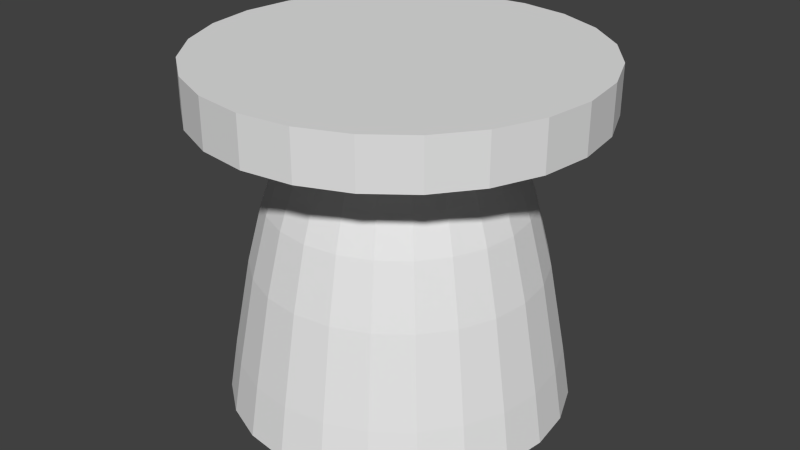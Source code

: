 # Source: satbusenginetwo.blend  (saved by Blender 2.74.0; exported with 4.5.12 LTS)
import bpy
from mathutils import Matrix  # noqa: F401  (used for matrix-valued properties, if any)

bpy.ops.wm.read_factory_settings(use_empty=True)
scene = bpy.context.scene
scene.name = 'Scene'

# ---- collections
col_collection_1 = bpy.data.collections.new('Collection 1'); scene.collection.children.link(col_collection_1)

# ---- world
world_world = bpy.data.worlds.new('World'); scene.world = world_world
world_world.color = (0.05088, 0.05088, 0.05088)
world_world.use_sun_shadow = False
world_world.sun_shadow_jitter_overblur = 0.0
world_world.cycles.sampling_method = 'MANUAL'
world_world.cycles.sample_map_resolution = 256

# ---- meshes
me_cylinder = bpy.data.meshes.new('Cylinder')
me_cylinder.from_pydata([(-2.046e-09, 0.1, 0.007671), (-2.046e-09, 0.1, 0.01227), (0.02588, 0.09659, 0.007671), (0.02588, 0.09659, 0.01227), (0.05, 0.0866, 0.007671), (0.05, 0.0866, 0.01227), (0.07071, 0.07071, 0.007671), (0.07071, 0.07071, 0.01227), (0.0866, 0.05, 0.007671), (0.0866, 0.05, 0.01227), (0.09659, 0.02588, 0.007671), (0.09659, 0.02588, 0.01227), (0.1, 2.237e-08, 0.007671), (0.1, 2.237e-08, 0.01227), (0.09659, -0.02588, 0.007671), (0.09659, -0.02588, 0.01227), (0.0866, -0.05, 0.007671), (0.0866, -0.05, 0.01227), (0.07071, -0.07071, 0.007671), (0.07071, -0.07071, 0.01227), (0.05, -0.0866, 0.007671), (0.05, -0.0866, 0.01227), (0.02588, -0.09659, 0.007671), (0.02588, -0.09659, 0.01227), (3.707e-08, -0.1, 0.007671), (3.707e-08, -0.1, 0.01227), (-0.02588, -0.09659, 0.007671), (-0.02588, -0.09659, 0.01227), (-0.05, -0.0866, 0.007671), (-0.05, -0.0866, 0.01227), (-0.07071, -0.07071, 0.007671), (-0.07071, -0.07071, 0.01227), (-0.0866, -0.05, 0.007671), (-0.0866, -0.05, 0.01227), (-0.09659, -0.02588, 0.007671), (-0.09659, -0.02588, 0.01227), (-0.1, -3.164e-08, 0.007671), (-0.1, -3.164e-08, 0.01227), (-0.09659, 0.02588, 0.007671), (-0.09659, 0.02588, 0.01227), (-0.0866, 0.05, 0.007671), (-0.0866, 0.05, 0.01227), (-0.07071, 0.07071, 0.007671), (-0.07071, 0.07071, 0.01227), (-0.05, 0.0866, 0.007671), (-0.05, 0.0866, 0.01227), (-0.02588, 0.09659, 0.007671), (-0.02588, 0.09659, 0.01227), (-1.829e-10, 0.05, -0.002726), (0.01294, 0.0483, -0.002726), (0.025, 0.0433, -0.002726), (0.03536, 0.03536, -0.002726), (0.0433, 0.025, -0.002726), (0.0483, 0.01294, -0.002726), (0.05, 1.213e-08, -0.002726), (0.0483, -0.01294, -0.002726), (0.0433, -0.025, -0.002726), (0.03536, -0.03536, -0.002726), (0.025, -0.0433, -0.002726), (0.01294, -0.0483, -0.002726), (1.844e-08, -0.05, -0.002726), (-0.01294, -0.0483, -0.002726), (-0.025, -0.0433, -0.002726), (-0.03536, -0.03536, -0.002726), (-0.0433, -0.025, -0.002726), (-0.0483, -0.01294, -0.002726), (-0.05, -1.488e-08, -0.002726), (-0.0483, 0.01294, -0.002726), (-0.0433, 0.025, -0.002726), (-0.03536, 0.03536, -0.002726), (-0.025, 0.0433, -0.002726), (-0.01294, 0.0483, -0.002726), (-1.829e-10, 0.055, -0.01079), (0.01424, 0.05313, -0.01079), (0.0275, 0.04763, -0.01079), (0.03889, 0.03889, -0.01079), (0.04763, 0.0275, -0.01079), (0.05313, 0.01424, -0.01079), (0.055, 1.306e-08, -0.01079), (0.05313, -0.01424, -0.01079), (0.04763, -0.0275, -0.01079), (0.03889, -0.03889, -0.01079), (0.0275, -0.04763, -0.01079), (0.01424, -0.05313, -0.01079), (2.217e-08, -0.055, -0.01079), (-0.01424, -0.05313, -0.01079), (-0.0275, -0.04763, -0.01079), (-0.03889, -0.03889, -0.01079), (-0.04763, -0.0275, -0.01079), (-0.05313, -0.01424, -0.01079), (-0.055, -1.674e-08, -0.01079), (-0.05313, 0.01424, -0.01079), (-0.04763, 0.0275, -0.01079), (-0.03889, 0.03889, -0.01079), (-0.0275, 0.04763, -0.01079), (-0.01424, 0.05313, -0.01079), (-1.829e-10, 0.05225, -0.01079), (0.01352, 0.05047, -0.01079), (0.02613, 0.04525, -0.01079), (0.03695, 0.03695, -0.01079), (0.04525, 0.02613, -0.01079), (0.05047, 0.01352, -0.01079), (0.05225, 1.213e-08, -0.01079), (0.05047, -0.01352, -0.01079), (0.04525, -0.02612, -0.01079), (0.03695, -0.03695, -0.01079), (0.02613, -0.04525, -0.01079), (0.01352, -0.05047, -0.01079), (2.031e-08, -0.05225, -0.01079), (-0.01352, -0.05047, -0.01079), (-0.02612, -0.04525, -0.01079), (-0.03695, -0.03695, -0.01079), (-0.04525, -0.02613, -0.01079), (-0.05047, -0.01352, -0.01079), (-0.05225, -1.581e-08, -0.01079), (-0.05047, 0.01352, -0.01079), (-0.04525, 0.02612, -0.01079), (-0.03695, 0.03695, -0.01079), (-0.02613, 0.04525, -0.01079), (-0.01352, 0.05047, -0.01079), (-1.829e-10, 0.04703, -0.0007876), (0.01217, 0.04542, -0.0007876), (0.02351, 0.04072, -0.0007876), (0.03325, 0.03325, -0.0007876), (0.04072, 0.02351, -0.0007876), (0.04542, 0.01217, -0.0007876), (0.04702, 1.12e-08, -0.0007876), (0.04542, -0.01217, -0.0007876), (0.04072, -0.02351, -0.0007876), (0.03325, -0.03325, -0.0007876), (0.02351, -0.04072, -0.0007876), (0.01217, -0.04542, -0.0007876), (1.844e-08, -0.04702, -0.0007876), (-0.01217, -0.04542, -0.0007876), (-0.02351, -0.04072, -0.0007876), (-0.03325, -0.03325, -0.0007876), (-0.04072, -0.02351, -0.0007876), (-0.04542, -0.01217, -0.0007876), (-0.04702, -1.395e-08, -0.0007876), (-0.04542, 0.01217, -0.0007876), (-0.04072, 0.02351, -0.0007876), (-0.03325, 0.03325, -0.0007876), (-0.02351, 0.04072, -0.0007876), (-0.01217, 0.04542, -0.0007876), (-1.829e-10, 0.04703, 0.01054), (0.01217, 0.04542, 0.01054), (0.02351, 0.04072, 0.01054), (0.03325, 0.03325, 0.01054), (0.04072, 0.02351, 0.01054), (0.04542, 0.01217, 0.01054), (0.04702, 1.12e-08, 0.01054), (0.04542, -0.01217, 0.01054), (0.04072, -0.02351, 0.01054), (0.03325, -0.03325, 0.01054), (0.02351, -0.04072, 0.01054), (0.01217, -0.04542, 0.01054), (1.844e-08, -0.04702, 0.01054), (-0.01217, -0.04542, 0.01054), (-0.02351, -0.04072, 0.01054), (-0.03325, -0.03325, 0.01054), (-0.04072, -0.02351, 0.01054), (-0.04542, -0.01217, 0.01054), (-0.04702, -1.395e-08, 0.01054), (-0.04542, 0.01217, 0.01054), (-0.04072, 0.02351, 0.01054), (-0.03325, 0.03325, 0.01054), (-0.02351, 0.04072, 0.01054), (-0.01217, 0.04542, 0.01054), (-2.547e-10, 0.05904, -0.02022), (0.01528, 0.05702, -0.02022), (0.02952, 0.05113, -0.02022), (0.04174, 0.04174, -0.02022), (0.05113, 0.02952, -0.02022), (0.05702, 0.01528, -0.02022), (0.05904, 1.391e-08, -0.02022), (0.05702, -0.01528, -0.02022), (0.05113, -0.02952, -0.02022), (0.04174, -0.04174, -0.02022), (0.02952, -0.05113, -0.02022), (0.01528, -0.05702, -0.02022), (2.374e-08, -0.05904, -0.02022), (-0.01528, -0.05702, -0.02022), (-0.02952, -0.05113, -0.02022), (-0.04174, -0.04174, -0.02022), (-0.05113, -0.02952, -0.02022), (-0.05702, -0.01528, -0.02022), (-0.05904, -1.808e-08, -0.02022), (-0.05702, 0.01528, -0.02022), (-0.05113, 0.02952, -0.02022), (-0.04174, 0.04174, -0.02022), (-0.02952, 0.05113, -0.02022), (-0.01528, 0.05702, -0.02022), (-2.547e-10, 0.05608, -0.02022), (0.01452, 0.05417, -0.02022), (0.02804, 0.04857, -0.02022), (0.03966, 0.03966, -0.02022), (0.04857, 0.02804, -0.02022), (0.05417, 0.01452, -0.02022), (0.05608, 1.291e-08, -0.02022), (0.05417, -0.01452, -0.02022), (0.04857, -0.02804, -0.02022), (0.03966, -0.03966, -0.02022), (0.02804, -0.04857, -0.02022), (0.01452, -0.05417, -0.02022), (2.174e-08, -0.05608, -0.02022), (-0.01452, -0.05417, -0.02022), (-0.02804, -0.04857, -0.02022), (-0.03966, -0.03966, -0.02022), (-0.04857, -0.02804, -0.02022), (-0.05417, -0.01452, -0.02022), (-0.05608, -1.708e-08, -0.02022), (-0.05417, 0.01452, -0.02022), (-0.04857, 0.02804, -0.02022), (-0.03966, 0.03966, -0.02022), (-0.02804, 0.04857, -0.02022), (-0.01452, 0.05417, -0.02022), (-3.983e-10, 0.06618, -0.04001), (0.01713, 0.06393, -0.04001), (0.03309, 0.05731, -0.04001), (0.0468, 0.0468, -0.04001), (0.05731, 0.03309, -0.04001), (0.06393, 0.01713, -0.04001), (0.06618, 1.543e-08, -0.04001), (0.06393, -0.01713, -0.04001), (0.05731, -0.03309, -0.04001), (0.0468, -0.0468, -0.04001), (0.03309, -0.05731, -0.04001), (0.01713, -0.06393, -0.04001), (2.65e-08, -0.06618, -0.04001), (-0.01713, -0.06393, -0.04001), (-0.03309, -0.05731, -0.04001), (-0.0468, -0.0468, -0.04001), (-0.05731, -0.03309, -0.04001), (-0.06393, -0.01713, -0.04001), (-0.06618, -2.043e-08, -0.04001), (-0.06393, 0.01713, -0.04001), (-0.05731, 0.03309, -0.04001), (-0.0468, 0.0468, -0.04001), (-0.03309, 0.05731, -0.04001), (-0.01713, 0.06393, -0.04001), (-3.983e-10, 0.06287, -0.04001), (0.01627, 0.06073, -0.04001), (0.03144, 0.05445, -0.04001), (0.04446, 0.04446, -0.04001), (0.05445, 0.03144, -0.04001), (0.06073, 0.01627, -0.04001), (0.06287, 1.431e-08, -0.04001), (0.06073, -0.01627, -0.04001), (0.05445, -0.03144, -0.04001), (0.04446, -0.04446, -0.04001), (0.03144, -0.05445, -0.04001), (0.01627, -0.06073, -0.04001), (2.426e-08, -0.06287, -0.04001), (-0.01627, -0.06073, -0.04001), (-0.03144, -0.05445, -0.04001), (-0.04446, -0.04446, -0.04001), (-0.05445, -0.03144, -0.04001), (-0.06073, -0.01627, -0.04001), (-0.06287, -1.931e-08, -0.04001), (-0.06073, 0.01627, -0.04001), (-0.05445, 0.03144, -0.04001), (-0.04446, 0.04446, -0.04001), (-0.03144, 0.05445, -0.04001), (-0.01627, 0.06073, -0.04001), (-4.953e-10, 0.07434, -0.07198), (0.01924, 0.07181, -0.07198), (0.03717, 0.06438, -0.07198), (0.05257, 0.05257, -0.07198), (0.06438, 0.03717, -0.07198), (0.07181, 0.01924, -0.07198), (0.07434, 1.707e-08, -0.07198), (0.07181, -0.01924, -0.07198), (0.06438, -0.03717, -0.07198), (0.05257, -0.05257, -0.07198), (0.03717, -0.06438, -0.07198), (0.01924, -0.07181, -0.07198), (2.972e-08, -0.07434, -0.07198), (-0.01924, -0.07181, -0.07198), (-0.03717, -0.06438, -0.07198), (-0.05257, -0.05257, -0.07198), (-0.06438, -0.03717, -0.07198), (-0.07181, -0.01924, -0.07198), (-0.07434, -2.321e-08, -0.07198), (-0.07181, 0.01924, -0.07198), (-0.06438, 0.03717, -0.07198), (-0.05257, 0.05257, -0.07198), (-0.03717, 0.06438, -0.07198), (-0.01924, 0.07181, -0.07198), (-4.953e-10, 0.07063, -0.07198), (0.01828, 0.06822, -0.07198), (0.03531, 0.06116, -0.07198), (0.04994, 0.04994, -0.07198), (0.06116, 0.03531, -0.07198), (0.06822, 0.01828, -0.07198), (0.07063, 1.581e-08, -0.07198), (0.06822, -0.01828, -0.07198), (0.06116, -0.03531, -0.07198), (0.04994, -0.04994, -0.07198), (0.03531, -0.06116, -0.07198), (0.01828, -0.06822, -0.07198), (2.72e-08, -0.07063, -0.07198), (-0.01828, -0.06822, -0.07198), (-0.03531, -0.06116, -0.07198), (-0.04994, -0.04994, -0.07198), (-0.06116, -0.03531, -0.07198), (-0.06822, -0.01828, -0.07198), (-0.07063, -2.195e-08, -0.07198), (-0.06822, 0.01828, -0.07198), (-0.06116, 0.03531, -0.07198), (-0.04994, 0.04994, -0.07198), (-0.03531, 0.06116, -0.07198), (-0.01828, 0.06822, -0.07198), (-6.238e-10, 0.08303, -0.1183), (0.02149, 0.0802, -0.1183), (0.04151, 0.0719, -0.1183), (0.05871, 0.05871, -0.1183), (0.0719, 0.04151, -0.1183), (0.0802, 0.02149, -0.1183), (0.08303, 1.887e-08, -0.1183), (0.0802, -0.02149, -0.1183), (0.0719, -0.04151, -0.1183), (0.05871, -0.05871, -0.1183), (0.04151, -0.0719, -0.1183), (0.02149, -0.0802, -0.1183), (3.312e-08, -0.08303, -0.1183), (-0.02149, -0.0802, -0.1183), (-0.04151, -0.0719, -0.1183), (-0.05871, -0.05871, -0.1183), (-0.0719, -0.04151, -0.1183), (-0.0802, -0.02149, -0.1183), (-0.08303, -2.612e-08, -0.1183), (-0.0802, 0.02149, -0.1183), (-0.0719, 0.04151, -0.1183), (-0.05871, 0.05871, -0.1183), (-0.04151, 0.0719, -0.1183), (-0.02149, 0.0802, -0.1183), (-6.238e-10, 0.07887, -0.1183), (0.02041, 0.07619, -0.1183), (0.03944, 0.06831, -0.1183), (0.05577, 0.05577, -0.1183), (0.06831, 0.03944, -0.1183), (0.07619, 0.02041, -0.1183), (0.07887, 1.746e-08, -0.1183), (0.07619, -0.02041, -0.1183), (0.06831, -0.03944, -0.1183), (0.05577, -0.05577, -0.1183), (0.03944, -0.06831, -0.1183), (0.02041, -0.07619, -0.1183), (3.031e-08, -0.07887, -0.1183), (-0.02041, -0.07619, -0.1183), (-0.03944, -0.06831, -0.1183), (-0.05577, -0.05577, -0.1183), (-0.06831, -0.03944, -0.1183), (-0.07619, -0.02041, -0.1183), (-0.07887, -2.471e-08, -0.1183), (-0.07619, 0.02041, -0.1183), (-0.06831, 0.03944, -0.1183), (-0.05577, 0.05577, -0.1183), (-0.03944, 0.06831, -0.1183), (-0.02041, 0.07619, -0.1183), (-7.412e-10, 0.08729, -0.1447), (0.02259, 0.08432, -0.1447), (0.04365, 0.0756, -0.1447), (0.06172, 0.06172, -0.1447), (0.0756, 0.04365, -0.1447), (0.08432, 0.02259, -0.1447), (0.08729, 1.976e-08, -0.1447), (0.08432, -0.02259, -0.1447), (0.0756, -0.04365, -0.1447), (0.06172, -0.06172, -0.1447), (0.04365, -0.0756, -0.1447), (0.02259, -0.08432, -0.1447), (3.473e-08, -0.08729, -0.1447), (-0.02259, -0.08432, -0.1447), (-0.04365, -0.0756, -0.1447), (-0.06172, -0.06172, -0.1447), (-0.0756, -0.04365, -0.1447), (-0.08432, -0.02259, -0.1447), (-0.08729, -2.754e-08, -0.1447), (-0.08432, 0.02259, -0.1447), (-0.0756, 0.04365, -0.1447), (-0.06172, 0.06172, -0.1447), (-0.04365, 0.0756, -0.1447), (-0.02259, 0.08432, -0.1447), (-7.412e-10, 0.08293, -0.1447), (0.02146, 0.0801, -0.1447), (0.04146, 0.07182, -0.1447), (0.05864, 0.05864, -0.1447), (0.07182, 0.04146, -0.1447), (0.0801, 0.02146, -0.1447), (0.08293, 1.828e-08, -0.1447), (0.0801, -0.02146, -0.1447), (0.07182, -0.04146, -0.1447), (0.05864, -0.05864, -0.1447), (0.04146, -0.07182, -0.1447), (0.02146, -0.0801, -0.1447), (3.178e-08, -0.08293, -0.1447), (-0.02146, -0.0801, -0.1447), (-0.04146, -0.07182, -0.1447), (-0.05864, -0.05864, -0.1447), (-0.07182, -0.04146, -0.1447), (-0.0801, -0.02146, -0.1447), (-0.08293, -2.606e-08, -0.1447), (-0.0801, 0.02146, -0.1447), (-0.07182, 0.04146, -0.1447), (-0.05864, 0.05864, -0.1447), (-0.04146, 0.07182, -0.1447), (-0.02146, 0.0801, -0.1447), (0.02588, 0.09659, 0.03227), (-1.961e-09, 0.1, 0.03227), (0.05, 0.0866, 0.03227), (0.07071, 0.07071, 0.03227), (0.0866, 0.05, 0.03227), (0.09659, 0.02588, 0.03227), (0.1, 2.237e-08, 0.03227), (0.09659, -0.02588, 0.03227), (0.0866, -0.05, 0.03227), (0.07071, -0.07071, 0.03227), (0.05, -0.0866, 0.03227), (0.02588, -0.09659, 0.03227), (3.715e-08, -0.1, 0.03227), (-0.02588, -0.09659, 0.03227), (-0.05, -0.0866, 0.03227), (-0.07071, -0.07071, 0.03227), (-0.0866, -0.05, 0.03227), (-0.09659, -0.02588, 0.03227), (-0.1, -3.164e-08, 0.03227), (-0.09659, 0.02588, 0.03227), (-0.0866, 0.05, 0.03227), (-0.07071, 0.07071, 0.03227), (-0.05, 0.0866, 0.03227), (-0.02588, 0.09659, 0.03227)], [], [(0, 1, 3, 2), (2, 3, 5, 4), (4, 5, 7, 6), (6, 7, 9, 8), (8, 9, 11, 10), (10, 11, 13, 12), (12, 13, 15, 14), (14, 15, 17, 16), (16, 17, 19, 18), (18, 19, 21, 20), (20, 21, 23, 22), (22, 23, 25, 24), (24, 25, 27, 26), (26, 27, 29, 28), (28, 29, 31, 30), (30, 31, 33, 32), (32, 33, 35, 34), (34, 35, 37, 36), (36, 37, 39, 38), (38, 39, 41, 40), (40, 41, 43, 42), (42, 43, 45, 44), (39, 37, 426, 427), (46, 47, 1, 0), (44, 45, 47, 46), (6, 8, 52, 51), (52, 53, 77, 76), (28, 30, 63, 62), (34, 36, 66, 65), (12, 14, 55, 54), (40, 42, 69, 68), (18, 20, 58, 57), (46, 0, 48, 71), (2, 4, 50, 49), (24, 26, 61, 60), (8, 10, 53, 52), (30, 32, 64, 63), (36, 38, 67, 66), (0, 2, 49, 48), (14, 16, 56, 55), (42, 44, 70, 69), (20, 22, 59, 58), (4, 6, 51, 50), (26, 28, 62, 61), (32, 34, 65, 64), (10, 12, 54, 53), (38, 40, 68, 67), (16, 18, 57, 56), (44, 46, 71, 70), (22, 24, 60, 59), (78, 79, 175, 174), (63, 64, 88, 87), (50, 51, 75, 74), (61, 62, 86, 85), (70, 71, 95, 94), (48, 49, 73, 72), (59, 60, 84, 83), (68, 69, 93, 92), (57, 58, 82, 81), (66, 67, 91, 90), (55, 56, 80, 79), (64, 65, 89, 88), (53, 54, 78, 77), (51, 52, 76, 75), (62, 63, 87, 86), (71, 48, 72, 95), (49, 50, 74, 73), (60, 61, 85, 84), (69, 70, 94, 93), (58, 59, 83, 82), (67, 68, 92, 91), (56, 57, 81, 80), (65, 66, 90, 89), (54, 55, 79, 78), (114, 115, 139, 138), (88, 89, 185, 184), (99, 98, 194, 195), (116, 115, 211, 212), (81, 82, 178, 177), (109, 108, 204, 205), (74, 75, 171, 170), (102, 101, 197, 198), (91, 92, 188, 187), (119, 118, 214, 215), (84, 85, 181, 180), (112, 111, 207, 208), (94, 95, 191, 190), (77, 78, 174, 173), (105, 104, 200, 201), (98, 97, 193, 194), (87, 88, 184, 183), (115, 114, 210, 211), (80, 81, 177, 176), (108, 107, 203, 204), (90, 91, 187, 186), (73, 74, 170, 169), (101, 100, 196, 197), (118, 117, 213, 214), (123, 124, 148, 147), (103, 104, 128, 127), (112, 113, 137, 136), (101, 102, 126, 125), (99, 100, 124, 123), (110, 111, 135, 134), (119, 96, 120, 143), (97, 98, 122, 121), (108, 109, 133, 132), (117, 118, 142, 141), (106, 107, 131, 130), (115, 116, 140, 139), (104, 105, 129, 128), (113, 114, 138, 137), (102, 103, 127, 126), (100, 101, 125, 124), (111, 112, 136, 135), (98, 99, 123, 122), (109, 110, 134, 133), (118, 119, 143, 142), (96, 97, 121, 120), (107, 108, 132, 131), (116, 117, 141, 140), (105, 106, 130, 129), (144, 145, 146, 147, 148, 149, 150, 151, 152, 153, 154, 155, 156, 157, 158, 159, 160, 161, 162, 163, 164, 165, 166, 167), (134, 135, 159, 158), (143, 120, 144, 167), (121, 122, 146, 145), (132, 133, 157, 156), (141, 142, 166, 165), (130, 131, 155, 154), (139, 140, 164, 163), (128, 129, 153, 152), (137, 138, 162, 161), (126, 127, 151, 150), (124, 125, 149, 148), (135, 136, 160, 159), (122, 123, 147, 146), (133, 134, 158, 157), (142, 143, 167, 166), (120, 121, 145, 144), (131, 132, 156, 155), (140, 141, 165, 164), (129, 130, 154, 153), (138, 139, 163, 162), (127, 128, 152, 151), (136, 137, 161, 160), (125, 126, 150, 149), (204, 203, 251, 252), (197, 196, 244, 245), (179, 180, 228, 227), (214, 213, 261, 262), (172, 173, 221, 220), (189, 190, 238, 237), (207, 206, 254, 255), (200, 199, 247, 248), (182, 183, 231, 230), (193, 192, 240, 241), (175, 176, 224, 223), (210, 209, 257, 258), (185, 186, 234, 233), (168, 169, 217, 216), (203, 202, 250, 251), (196, 195, 243, 244), (178, 179, 227, 226), (213, 212, 260, 261), (188, 189, 237, 236), (171, 172, 220, 219), (206, 205, 253, 254), (199, 198, 246, 247), (181, 182, 230, 229), (192, 215, 263, 240), (95, 72, 168, 191), (106, 105, 201, 202), (113, 112, 208, 209), (85, 86, 182, 181), (96, 119, 215, 192), (103, 102, 198, 199), (75, 76, 172, 171), (92, 93, 189, 188), (110, 109, 205, 206), (82, 83, 179, 178), (117, 116, 212, 213), (89, 90, 186, 185), (100, 99, 195, 196), (72, 73, 169, 168), (107, 106, 202, 203), (79, 80, 176, 175), (114, 113, 209, 210), (97, 96, 192, 193), (86, 87, 183, 182), (76, 77, 173, 172), (93, 94, 190, 189), (104, 103, 199, 200), (111, 110, 206, 207), (83, 84, 180, 179), (258, 257, 305, 306), (216, 217, 265, 264), (233, 234, 282, 281), (251, 250, 298, 299), (244, 243, 291, 292), (226, 227, 275, 274), (261, 260, 308, 309), (236, 237, 285, 284), (219, 220, 268, 267), (254, 253, 301, 302), (247, 246, 294, 295), (229, 230, 278, 277), (240, 263, 311, 288), (239, 216, 264, 287), (222, 223, 271, 270), (257, 256, 304, 305), (250, 249, 297, 298), (232, 233, 281, 280), (225, 226, 274, 273), (243, 242, 290, 291), (260, 259, 307, 308), (235, 236, 284, 283), (218, 219, 267, 266), (253, 252, 300, 301), (169, 170, 218, 217), (186, 187, 235, 234), (211, 210, 258, 259), (194, 193, 241, 242), (176, 177, 225, 224), (201, 200, 248, 249), (183, 184, 232, 231), (208, 207, 255, 256), (173, 174, 222, 221), (190, 191, 239, 238), (215, 214, 262, 263), (180, 181, 229, 228), (198, 197, 245, 246), (205, 204, 252, 253), (170, 171, 219, 218), (187, 188, 236, 235), (212, 211, 259, 260), (177, 178, 226, 225), (195, 194, 242, 243), (184, 185, 233, 232), (202, 201, 249, 250), (209, 208, 256, 257), (191, 168, 216, 239), (174, 175, 223, 222), (277, 278, 326, 325), (288, 311, 359, 336), (287, 264, 312, 335), (270, 271, 319, 318), (305, 304, 352, 353), (298, 297, 345, 346), (280, 281, 329, 328), (291, 290, 338, 339), (273, 274, 322, 321), (308, 307, 355, 356), (283, 284, 332, 331), (266, 267, 315, 314), (301, 300, 348, 349), (276, 277, 325, 324), (294, 293, 341, 342), (311, 310, 358, 359), (286, 287, 335, 334), (269, 270, 318, 317), (304, 303, 351, 352), (297, 296, 344, 345), (279, 280, 328, 327), (290, 289, 337, 338), (272, 273, 321, 320), (307, 306, 354, 355), (241, 240, 288, 289), (223, 224, 272, 271), (230, 231, 279, 278), (248, 247, 295, 296), (255, 254, 302, 303), (220, 221, 269, 268), (237, 238, 286, 285), (262, 261, 309, 310), (245, 244, 292, 293), (227, 228, 276, 275), (252, 251, 299, 300), (217, 218, 266, 265), (234, 235, 283, 282), (259, 258, 306, 307), (224, 225, 273, 272), (242, 241, 289, 290), (231, 232, 280, 279), (249, 248, 296, 297), (256, 255, 303, 304), (221, 222, 270, 269), (238, 239, 287, 286), (263, 262, 310, 311), (228, 229, 277, 276), (246, 245, 293, 294), (331, 332, 380, 379), (349, 348, 396, 397), (342, 341, 389, 390), (324, 325, 373, 372), (359, 358, 406, 407), (334, 335, 383, 382), (317, 318, 366, 365), (352, 351, 399, 400), (327, 328, 376, 375), (345, 344, 392, 393), (338, 337, 385, 386), (320, 321, 369, 368), (355, 354, 402, 403), (330, 331, 379, 378), (313, 314, 362, 361), (348, 347, 395, 396), (341, 340, 388, 389), (323, 324, 372, 371), (358, 357, 405, 406), (316, 317, 365, 364), (333, 334, 382, 381), (351, 350, 398, 399), (344, 343, 391, 392), (326, 327, 375, 374), (295, 294, 342, 343), (302, 301, 349, 350), (284, 285, 333, 332), (267, 268, 316, 315), (309, 308, 356, 357), (292, 291, 339, 340), (274, 275, 323, 322), (299, 298, 346, 347), (264, 265, 313, 312), (281, 282, 330, 329), (306, 305, 353, 354), (271, 272, 320, 319), (289, 288, 336, 337), (296, 295, 343, 344), (278, 279, 327, 326), (303, 302, 350, 351), (268, 269, 317, 316), (285, 286, 334, 333), (310, 309, 357, 358), (275, 276, 324, 323), (293, 292, 340, 341), (300, 299, 347, 348), (282, 283, 331, 330), (265, 266, 314, 313), (382, 383, 407, 406), (360, 361, 385, 384), (371, 372, 396, 395), (380, 381, 405, 404), (369, 370, 394, 393), (378, 379, 403, 402), (367, 368, 392, 391), (376, 377, 401, 400), (365, 366, 390, 389), (363, 364, 388, 387), (374, 375, 399, 398), (383, 360, 384, 407), (361, 362, 386, 385), (372, 373, 397, 396), (381, 382, 406, 405), (370, 371, 395, 394), (379, 380, 404, 403), (368, 369, 393, 392), (377, 378, 402, 401), (366, 367, 391, 390), (364, 365, 389, 388), (375, 376, 400, 399), (362, 363, 387, 386), (373, 374, 398, 397), (314, 315, 363, 362), (356, 355, 403, 404), (321, 322, 370, 369), (339, 338, 386, 387), (328, 329, 377, 376), (346, 345, 393, 394), (353, 352, 400, 401), (335, 312, 360, 383), (318, 319, 367, 366), (336, 359, 407, 384), (343, 342, 390, 391), (325, 326, 374, 373), (350, 349, 397, 398), (315, 316, 364, 363), (332, 333, 381, 380), (357, 356, 404, 405), (322, 323, 371, 370), (340, 339, 387, 388), (347, 346, 394, 395), (312, 313, 361, 360), (329, 330, 378, 377), (354, 353, 401, 402), (319, 320, 368, 367), (337, 336, 384, 385), (408, 409, 431, 430, 429, 428, 427, 426, 425, 424, 423, 422, 421, 420, 419, 418, 417, 416, 415, 414, 413, 412, 411, 410), (3, 1, 409, 408), (17, 15, 415, 416), (45, 43, 429, 430), (23, 21, 418, 419), (7, 5, 410, 411), (29, 27, 421, 422), (35, 33, 424, 425), (13, 11, 413, 414), (41, 39, 427, 428), (19, 17, 416, 417), (47, 45, 430, 431), (25, 23, 419, 420), (9, 7, 411, 412), (31, 29, 422, 423), (37, 35, 425, 426), (15, 13, 414, 415), (43, 41, 428, 429), (21, 19, 417, 418), (1, 47, 431, 409), (5, 3, 408, 410), (27, 25, 420, 421), (11, 9, 412, 413), (33, 31, 423, 424)])
_uv = me_cylinder.uv_layers.new(name='UVMap')
_uv.uv.foreach_set('vector', [0.9446, 0.05721, 0.915, 0.05699, 0.9182, 0.0, 0.9478, 0.0002213, 0.9123, 0.6288, 0.8827, 0.6286, 0.8795, 0.582, 0.9091, 0.5822, 0.9091, 0.5822, 0.8795, 0.582, 0.8775, 0.525, 0.9071, 0.5252, 0.9071, 0.5252, 0.8775, 0.525, 0.8768, 0.4614, 0.9065, 0.4616, 0.9065, 0.4616, 0.8768, 0.4614, 0.8775, 0.3956, 0.9071, 0.3958, 0.9071, 0.3958, 0.8775, 0.3956, 0.8795, 0.332, 0.9091, 0.3322, 0.9091, 0.3322, 0.8795, 0.332, 0.8827, 0.275, 0.9123, 0.2752, 0.9478, 0.7076, 0.9182, 0.7074, 0.915, 0.6608, 0.9446, 0.661, 0.9446, 0.661, 0.915, 0.6608, 0.913, 0.6038, 0.9426, 0.604, 0.9426, 0.604, 0.913, 0.6038, 0.9123, 0.5402, 0.9419, 0.5404, 0.9419, 0.5404, 0.9123, 0.5402, 0.913, 0.4743, 0.9426, 0.4746, 0.9426, 0.4746, 0.913, 0.4743, 0.915, 0.4108, 0.9446, 0.411, 0.9446, 0.411, 0.915, 0.4108, 0.9182, 0.3538, 0.9478, 0.354, 0.9833, 0.3536, 0.9537, 0.3538, 0.9505, 0.2968, 0.9801, 0.2966, 0.9801, 0.2966, 0.9505, 0.2968, 0.9485, 0.2332, 0.9781, 0.233, 0.9781, 0.233, 0.9485, 0.2332, 0.9478, 0.1674, 0.9774, 0.1672, 0.9774, 0.1672, 0.9478, 0.1674, 0.9485, 0.1038, 0.9781, 0.1036, 0.9781, 0.1036, 0.9485, 0.1038, 0.9505, 0.04679, 0.9801, 0.04657, 0.9801, 0.04657, 0.9505, 0.04679, 0.9537, 0.0002213, 0.9833, 0.0, 0.9478, 0.3538, 0.9182, 0.3536, 0.915, 0.307, 0.9446, 0.3072, 0.9446, 0.3072, 0.915, 0.307, 0.913, 0.25, 0.9426, 0.2502, 0.9426, 0.2502, 0.913, 0.25, 0.9123, 0.1864, 0.9419, 0.1866, 0.9537, 0.0002213, 0.9505, 0.04679, 0.9505, 0.04679, 0.9537, 0.0002213, 0.9426, 0.1208, 0.913, 0.1206, 0.915, 0.05699, 0.9446, 0.05721, 0.9419, 0.1866, 0.9123, 0.1864, 0.913, 0.1206, 0.9426, 0.1208, 0.475, 0.45, 0.4079, 0.483, 0.3511, 0.3665, 0.3847, 0.35, 0.9478, 0.6489, 0.9481, 0.616, 0.9711, 0.6146, 0.9707, 0.6508, 0.0588, 0.0965, 0.1136, 0.04995, 0.2039, 0.15, 0.1765, 0.1732, 0.2556, 3.757e-08, 0.333, 0.0, 0.3137, 0.125, 0.2749, 0.125, 0.2556, 0.5, 0.1807, 0.483, 0.2375, 0.3665, 0.2749, 0.375, 0.475, 0.04995, 0.5298, 0.0965, 0.412, 0.1732, 0.3847, 0.15, 0.0588, 0.4035, 0.02006, 0.3465, 0.1572, 0.2982, 0.1765, 0.3268, 0.5886, 0.2171, 0.5886, 0.2829, 0.4414, 0.2665, 0.4414, 0.2335, 0.5685, 0.3465, 0.5298, 0.4035, 0.412, 0.3268, 0.4314, 0.2982, 0.0, 0.2171, 0.02006, 0.1535, 0.1572, 0.2018, 0.1471, 0.2335, 0.4079, 0.483, 0.333, 0.5, 0.3137, 0.375, 0.3511, 0.3665, 0.1136, 0.04995, 0.1807, 0.01704, 0.2375, 0.1335, 0.2039, 0.15, 0.333, 0.0, 0.4079, 0.01704, 0.3511, 0.1335, 0.3137, 0.125, 0.5886, 0.2829, 0.5685, 0.3465, 0.4314, 0.2982, 0.4414, 0.2665, 0.1807, 0.483, 0.1136, 0.45, 0.2039, 0.35, 0.2375, 0.3665, 0.5298, 0.0965, 0.5685, 0.1535, 0.4314, 0.2018, 0.412, 0.1732, 0.02006, 0.3465, 2.212e-08, 0.2829, 0.1471, 0.2665, 0.1572, 0.2982, 0.5298, 0.4035, 0.475, 0.45, 0.3847, 0.35, 0.412, 0.3268, 0.02006, 0.1535, 0.0588, 0.0965, 0.1765, 0.1732, 0.1572, 0.2018, 0.1807, 0.01704, 0.2556, 3.757e-08, 0.2749, 0.125, 0.2375, 0.1335, 0.333, 0.5, 0.2556, 0.5, 0.2749, 0.375, 0.3137, 0.375, 0.4079, 0.01704, 0.475, 0.04995, 0.3847, 0.15, 0.3511, 0.1335, 0.1136, 0.45, 0.0588, 0.4035, 0.1765, 0.3268, 0.2039, 0.35, 0.5685, 0.1535, 0.5886, 0.2171, 0.4414, 0.2335, 0.4314, 0.2018, 2.212e-08, 0.2829, 0.0, 0.2171, 0.1471, 0.2335, 0.1471, 0.2665, 0.9722, 0.5796, 0.9739, 0.5483, 0.9739, 0.5483, 0.9722, 0.5796, 0.9742, 0.6749, 0.9739, 0.642, 0.9968, 0.6402, 0.9972, 0.6764, 0.9491, 0.7093, 0.9481, 0.6807, 0.9711, 0.6857, 0.9722, 0.7171, 0.9768, 0.7352, 0.9752, 0.7067, 0.9983, 0.7114, 1.0, 0.7427, 0.8768, 0.7295, 0.8772, 0.6966, 0.9001, 0.6951, 0.8997, 0.7313, 0.8782, 0.6648, 0.8798, 0.6363, 0.9029, 0.6288, 0.9012, 0.6601, 0.9481, 0.4216, 0.9491, 0.3898, 0.9722, 0.3851, 0.9711, 0.4201, 0.8782, 0.7898, 0.8772, 0.7613, 0.9001, 0.7663, 0.9012, 0.7976, 0.9481, 0.4863, 0.9478, 0.4545, 0.9707, 0.4563, 0.9711, 0.4913, 0.9752, 0.5817, 0.9768, 0.5584, 1.0, 0.5483, 0.9983, 0.5739, 0.9507, 0.5381, 0.9491, 0.5148, 0.9722, 0.5226, 0.9739, 0.5483, 0.9739, 0.642, 0.9742, 0.6102, 0.9972, 0.6052, 0.9968, 0.6402, 0.9481, 0.616, 0.9491, 0.5842, 0.9722, 0.5796, 0.9711, 0.6146, 0.9481, 0.6807, 0.9478, 0.6489, 0.9707, 0.6508, 0.9711, 0.6857, 0.9752, 0.7067, 0.9742, 0.6749, 0.9972, 0.6764, 0.9983, 0.7114, 0.8772, 0.6966, 0.8782, 0.6648, 0.9012, 0.6601, 0.9001, 0.6951, 0.9507, 0.7325, 0.9491, 0.7093, 0.9722, 0.7171, 0.9739, 0.7427, 0.9491, 0.3898, 0.9507, 0.3613, 0.9739, 0.3538, 0.9722, 0.3851, 0.8772, 0.7613, 0.8768, 0.7295, 0.8997, 0.7313, 0.9001, 0.7663, 0.9478, 0.4545, 0.9481, 0.4216, 0.9711, 0.4201, 0.9707, 0.4563, 0.8798, 0.8131, 0.8782, 0.7898, 0.9012, 0.7976, 0.9029, 0.8233, 0.9491, 0.5148, 0.9481, 0.4863, 0.9711, 0.4913, 0.9722, 0.5226, 0.9742, 0.6102, 0.9752, 0.5817, 0.9983, 0.5739, 0.9972, 0.6052, 0.9491, 0.5842, 0.9507, 0.5558, 0.9739, 0.5483, 0.9722, 0.5796, 0.589, 0.3291, 0.59, 0.2993, 0.6205, 0.3071, 0.6196, 0.3339, 0.9968, 0.6402, 0.9972, 0.6052, 0.9972, 0.6052, 0.9968, 0.6402, 0.7237, 0.3967, 0.7247, 0.43, 0.7247, 0.43, 0.7237, 0.3967, 0.5917, 0.275, 0.59, 0.2993, 0.59, 0.2993, 0.5917, 0.275, 0.9711, 0.4913, 0.9707, 0.4563, 0.9707, 0.4563, 0.9711, 0.4913, 0.6576, 0.2889, 0.6563, 0.3187, 0.6563, 0.3187, 0.6576, 0.2889, 0.9722, 0.7171, 0.9711, 0.6857, 0.9711, 0.6857, 0.9722, 0.7171, 0.7247, 0.2993, 0.7237, 0.3291, 0.7237, 0.3291, 0.7247, 0.2993, 0.9029, 0.8233, 0.9012, 0.7976, 0.9012, 0.7976, 0.9029, 0.8233, 0.7903, 0.338, 0.7903, 0.3724, 0.7903, 0.3724, 0.7903, 0.338, 0.9722, 0.3851, 0.9739, 0.3538, 0.9739, 0.3538, 0.9722, 0.3851, 0.589, 0.3967, 0.59, 0.43, 0.59, 0.43, 0.589, 0.3967, 0.8997, 0.7313, 0.9001, 0.6951, 0.9001, 0.6951, 0.8997, 0.7313, 0.9711, 0.6146, 0.9722, 0.5796, 0.9722, 0.5796, 0.9711, 0.6146, 0.6563, 0.4195, 0.6576, 0.4493, 0.6576, 0.4493, 0.6563, 0.4195, 0.7247, 0.43, 0.7264, 0.4597, 0.7264, 0.4597, 0.7247, 0.43, 0.9972, 0.6764, 0.9968, 0.6402, 0.9968, 0.6402, 0.9972, 0.6764, 0.59, 0.2993, 0.589, 0.3291, 0.589, 0.3291, 0.59, 0.2993, 0.9722, 0.5226, 0.9711, 0.4913, 0.9711, 0.4913, 0.9722, 0.5226, 0.6563, 0.3187, 0.6556, 0.3519, 0.6556, 0.3519, 0.6563, 0.3187, 0.9983, 0.5739, 1.0, 0.5483, 1.0, 0.5483, 0.9983, 0.5739, 0.9739, 0.7427, 0.9722, 0.7171, 0.9722, 0.7171, 0.9739, 0.7427, 0.7237, 0.3291, 0.7233, 0.3624, 0.7233, 0.3624, 0.7237, 0.3291, 0.7903, 0.3724, 0.791, 0.4056, 0.791, 0.4056, 0.7903, 0.3724, 0.7543, 0.3948, 0.754, 0.3638, 0.7875, 0.3636, 0.7879, 0.3945, 0.6595, 0.4736, 0.6576, 0.4493, 0.6881, 0.4413, 0.6898, 0.4631, 0.589, 0.3967, 0.5886, 0.3624, 0.6193, 0.3638, 0.6196, 0.3948, 0.7237, 0.3291, 0.7247, 0.2993, 0.7552, 0.3071, 0.7543, 0.3339, 0.7237, 0.3967, 0.7233, 0.3624, 0.754, 0.3638, 0.7543, 0.3948, 0.5917, 0.4597, 0.59, 0.43, 0.6205, 0.4247, 0.622, 0.4515, 0.7903, 0.338, 0.791, 0.3048, 0.8216, 0.3098, 0.8209, 0.3397, 0.7264, 0.4597, 0.7247, 0.43, 0.7552, 0.4247, 0.7567, 0.4515, 0.6563, 0.3187, 0.6576, 0.2889, 0.6881, 0.2969, 0.6868, 0.3237, 0.791, 0.4056, 0.7903, 0.3724, 0.8209, 0.3707, 0.8216, 0.4006, 0.6556, 0.3863, 0.6556, 0.3519, 0.6862, 0.3536, 0.6862, 0.3846, 0.59, 0.2993, 0.5917, 0.275, 0.622, 0.2852, 0.6205, 0.3071, 0.6576, 0.4493, 0.6563, 0.4195, 0.6868, 0.4145, 0.6881, 0.4413, 0.5886, 0.3624, 0.589, 0.3291, 0.6196, 0.3339, 0.6193, 0.3638, 0.7247, 0.2993, 0.7264, 0.275, 0.7567, 0.2852, 0.7552, 0.3071, 0.7233, 0.3624, 0.7237, 0.3291, 0.7543, 0.3339, 0.754, 0.3638, 0.59, 0.43, 0.589, 0.3967, 0.6196, 0.3948, 0.6205, 0.4247, 0.7247, 0.43, 0.7237, 0.3967, 0.7543, 0.3948, 0.7552, 0.4247, 0.5938, 0.484, 0.5917, 0.4597, 0.622, 0.4515, 0.624, 0.4734, 0.7903, 0.3724, 0.7903, 0.338, 0.8209, 0.3397, 0.8209, 0.3707, 0.791, 0.3048, 0.7923, 0.275, 0.8228, 0.283, 0.8216, 0.3098, 0.6556, 0.3519, 0.6563, 0.3187, 0.6868, 0.3237, 0.6862, 0.3536, 0.7923, 0.4354, 0.791, 0.4056, 0.8216, 0.4006, 0.8228, 0.4274, 0.6563, 0.4195, 0.6556, 0.3863, 0.6862, 0.3846, 0.6868, 0.4145, 0.7088, 0.7351, 0.6736, 0.7271, 0.642, 0.7116, 0.6162, 0.6897, 0.598, 0.6629, 0.5886, 0.633, 0.5886, 0.6021, 0.598, 0.5722, 0.6162, 0.5454, 0.642, 0.5235, 0.6736, 0.508, 0.7088, 0.5, 0.7452, 0.5, 0.7804, 0.508, 0.812, 0.5235, 0.8377, 0.5454, 0.856, 0.5722, 0.8654, 0.6021, 0.8654, 0.633, 0.856, 0.6629, 0.8377, 0.6897, 0.812, 0.7116, 0.7804, 0.7271, 0.7452, 0.7351, 0.622, 0.4515, 0.6205, 0.4247, 0.6541, 0.4244, 0.6556, 0.4512, 0.8209, 0.3397, 0.8216, 0.3098, 0.8551, 0.3098, 0.8545, 0.3397, 0.7567, 0.4515, 0.7552, 0.4247, 0.7888, 0.4244, 0.7903, 0.4512, 0.6868, 0.3237, 0.6881, 0.2969, 0.7216, 0.2969, 0.7204, 0.3237, 0.8216, 0.4006, 0.8209, 0.3707, 0.8545, 0.3707, 0.8551, 0.4006, 0.6862, 0.3846, 0.6862, 0.3536, 0.7198, 0.3536, 0.7198, 0.3846, 0.6205, 0.3071, 0.622, 0.2852, 0.6556, 0.285, 0.6541, 0.3069, 0.6881, 0.4413, 0.6868, 0.4145, 0.7204, 0.4145, 0.7216, 0.4413, 0.6193, 0.3638, 0.6196, 0.3339, 0.6531, 0.3337, 0.6528, 0.3636, 0.7552, 0.3071, 0.7567, 0.2852, 0.7903, 0.285, 0.7888, 0.3069, 0.754, 0.3638, 0.7543, 0.3339, 0.7879, 0.3337, 0.7875, 0.3636, 0.6205, 0.4247, 0.6196, 0.3948, 0.6531, 0.3945, 0.6541, 0.4244, 0.7552, 0.4247, 0.7543, 0.3948, 0.7879, 0.3945, 0.7888, 0.4244, 0.6881, 0.2969, 0.6898, 0.275, 0.7233, 0.275, 0.7216, 0.2969, 0.8209, 0.3707, 0.8209, 0.3397, 0.8545, 0.3397, 0.8545, 0.3707, 0.8216, 0.3098, 0.8228, 0.283, 0.8563, 0.283, 0.8551, 0.3098, 0.6862, 0.3536, 0.6868, 0.3237, 0.7204, 0.3237, 0.7198, 0.3536, 0.8228, 0.4274, 0.8216, 0.4006, 0.8551, 0.4006, 0.8563, 0.4274, 0.6868, 0.4145, 0.6862, 0.3846, 0.7198, 0.3846, 0.7204, 0.4145, 0.6196, 0.3339, 0.6205, 0.3071, 0.6541, 0.3069, 0.6531, 0.3337, 0.6898, 0.4631, 0.6881, 0.4413, 0.7216, 0.4413, 0.7233, 0.4631, 0.6196, 0.3948, 0.6193, 0.3638, 0.6528, 0.3636, 0.6531, 0.3945, 0.7543, 0.3339, 0.7552, 0.3071, 0.7888, 0.3069, 0.7879, 0.3337, 0.6563, 0.3187, 0.6556, 0.3519, 0.6556, 0.3519, 0.6563, 0.3187, 0.7237, 0.3291, 0.7233, 0.3624, 0.7233, 0.3624, 0.7237, 0.3291, 0.9711, 0.4201, 0.9722, 0.3851, 0.9722, 0.3851, 0.9711, 0.4201, 0.7903, 0.3724, 0.791, 0.4056, 0.791, 0.4056, 0.7903, 0.3724, 0.9707, 0.6508, 0.9711, 0.6146, 0.9711, 0.6146, 0.9707, 0.6508, 0.9001, 0.7663, 0.8997, 0.7313, 0.8997, 0.7313, 0.9001, 0.7663, 0.59, 0.43, 0.5917, 0.4597, 0.5917, 0.4597, 0.59, 0.43, 0.6576, 0.4493, 0.6595, 0.4736, 0.6595, 0.4736, 0.6576, 0.4493, 0.9983, 0.7114, 0.9972, 0.6764, 0.9972, 0.6764, 0.9983, 0.7114, 0.7923, 0.275, 0.791, 0.3048, 0.791, 0.3048, 0.7923, 0.275, 0.9739, 0.5483, 0.9722, 0.5226, 0.9722, 0.5226, 0.9739, 0.5483, 0.589, 0.3291, 0.5886, 0.3624, 0.5886, 0.3624, 0.589, 0.3291, 0.9972, 0.6052, 0.9983, 0.5739, 0.9983, 0.5739, 0.9972, 0.6052, 0.9012, 0.6601, 0.9029, 0.6288, 0.9029, 0.6288, 0.9012, 0.6601, 0.6556, 0.3519, 0.6556, 0.3863, 0.6556, 0.3863, 0.6556, 0.3519, 0.7233, 0.3624, 0.7237, 0.3967, 0.7237, 0.3967, 0.7233, 0.3624, 0.9707, 0.4563, 0.9711, 0.4201, 0.9711, 0.4201, 0.9707, 0.4563, 0.791, 0.4056, 0.7923, 0.4354, 0.7923, 0.4354, 0.791, 0.4056, 0.9012, 0.7976, 0.9001, 0.7663, 0.9001, 0.7663, 0.9012, 0.7976, 0.9711, 0.6857, 0.9707, 0.6508, 0.9707, 0.6508, 0.9711, 0.6857, 0.5917, 0.4597, 0.5938, 0.484, 0.5938, 0.484, 0.5917, 0.4597, 0.7264, 0.275, 0.7247, 0.2993, 0.7247, 0.2993, 0.7264, 0.275, 1.0, 0.7427, 0.9983, 0.7114, 0.9983, 0.7114, 1.0, 0.7427, 0.791, 0.3048, 0.7903, 0.338, 0.7903, 0.338, 0.791, 0.3048, 0.9001, 0.6951, 0.9012, 0.6601, 0.9012, 0.6601, 0.9001, 0.6951, 0.6556, 0.3863, 0.6563, 0.4195, 0.6563, 0.4195, 0.6556, 0.3863, 0.5886, 0.3624, 0.589, 0.3967, 0.589, 0.3967, 0.5886, 0.3624, 1.0, 0.7427, 0.9983, 0.7114, 0.9983, 0.7114, 1.0, 0.7427, 0.791, 0.3048, 0.7903, 0.338, 0.7903, 0.338, 0.791, 0.3048, 0.7264, 0.275, 0.7247, 0.2993, 0.7247, 0.2993, 0.7264, 0.275, 0.9711, 0.6857, 0.9707, 0.6508, 0.9707, 0.6508, 0.9711, 0.6857, 0.9012, 0.7976, 0.9001, 0.7663, 0.9001, 0.7663, 0.9012, 0.7976, 0.5917, 0.4597, 0.5938, 0.484, 0.5938, 0.484, 0.5917, 0.4597, 0.9707, 0.4563, 0.9711, 0.4201, 0.9711, 0.4201, 0.9707, 0.4563, 0.791, 0.4056, 0.7923, 0.4354, 0.7923, 0.4354, 0.791, 0.4056, 0.9972, 0.6052, 0.9983, 0.5739, 0.9983, 0.5739, 0.9972, 0.6052, 0.7233, 0.3624, 0.7237, 0.3967, 0.7237, 0.3967, 0.7233, 0.3624, 0.9012, 0.6601, 0.9029, 0.6288, 0.9029, 0.6288, 0.9012, 0.6601, 0.6556, 0.3519, 0.6556, 0.3863, 0.6556, 0.3863, 0.6556, 0.3519, 0.9739, 0.5483, 0.9722, 0.5226, 0.9722, 0.5226, 0.9739, 0.5483, 0.589, 0.3291, 0.5886, 0.3624, 0.5886, 0.3624, 0.589, 0.3291, 0.7923, 0.275, 0.791, 0.3048, 0.791, 0.3048, 0.7923, 0.275, 0.9983, 0.7114, 0.9972, 0.6764, 0.9972, 0.6764, 0.9983, 0.7114, 0.9707, 0.6508, 0.9711, 0.6146, 0.9711, 0.6146, 0.9707, 0.6508, 0.9001, 0.7663, 0.8997, 0.7313, 0.8997, 0.7313, 0.9001, 0.7663, 0.6576, 0.4493, 0.6595, 0.4736, 0.6595, 0.4736, 0.6576, 0.4493, 0.59, 0.43, 0.5917, 0.4597, 0.5917, 0.4597, 0.59, 0.43, 0.9711, 0.4201, 0.9722, 0.3851, 0.9722, 0.3851, 0.9711, 0.4201, 0.589, 0.3291, 0.5886, 0.3624, 0.5886, 0.3624, 0.589, 0.3291, 0.9012, 0.6601, 0.9029, 0.6288, 0.9029, 0.6288, 0.9012, 0.6601, 0.9972, 0.6052, 0.9983, 0.5739, 0.9983, 0.5739, 0.9972, 0.6052, 0.6556, 0.3519, 0.6556, 0.3863, 0.6556, 0.3863, 0.6556, 0.3519, 0.7233, 0.3624, 0.7237, 0.3967, 0.7237, 0.3967, 0.7233, 0.3624, 0.9707, 0.4563, 0.9711, 0.4201, 0.9711, 0.4201, 0.9707, 0.4563, 0.791, 0.4056, 0.7923, 0.4354, 0.7923, 0.4354, 0.791, 0.4056, 0.9012, 0.7976, 0.9001, 0.7663, 0.9001, 0.7663, 0.9012, 0.7976, 0.9711, 0.6857, 0.9707, 0.6508, 0.9707, 0.6508, 0.9711, 0.6857, 0.5917, 0.4597, 0.5938, 0.484, 0.5938, 0.484, 0.5917, 0.4597, 0.7264, 0.275, 0.7247, 0.2993, 0.7247, 0.2993, 0.7264, 0.275, 1.0, 0.7427, 0.9983, 0.7114, 0.9983, 0.7114, 1.0, 0.7427, 0.791, 0.3048, 0.7903, 0.338, 0.7903, 0.338, 0.791, 0.3048, 0.9001, 0.6951, 0.9012, 0.6601, 0.9012, 0.6601, 0.9001, 0.6951, 0.9722, 0.5796, 0.9739, 0.5483, 0.9739, 0.5483, 0.9722, 0.5796, 0.5886, 0.3624, 0.589, 0.3967, 0.589, 0.3967, 0.5886, 0.3624, 0.6556, 0.3863, 0.6563, 0.4195, 0.6563, 0.4195, 0.6556, 0.3863, 0.9968, 0.6402, 0.9972, 0.6052, 0.9972, 0.6052, 0.9968, 0.6402, 0.9711, 0.4913, 0.9707, 0.4563, 0.9707, 0.4563, 0.9711, 0.4913, 0.7237, 0.3967, 0.7247, 0.43, 0.7247, 0.43, 0.7237, 0.3967, 0.5917, 0.275, 0.59, 0.2993, 0.59, 0.2993, 0.5917, 0.275, 0.9029, 0.8233, 0.9012, 0.7976, 0.9012, 0.7976, 0.9029, 0.8233, 0.9722, 0.7171, 0.9711, 0.6857, 0.9711, 0.6857, 0.9722, 0.7171, 0.6576, 0.2889, 0.6563, 0.3187, 0.6563, 0.3187, 0.6576, 0.2889, 0.9739, 0.7427, 0.9722, 0.7171, 0.9722, 0.7171, 0.9739, 0.7427, 0.9983, 0.5739, 1.0, 0.5483, 1.0, 0.5483, 0.9983, 0.5739, 0.59, 0.2993, 0.589, 0.3291, 0.589, 0.3291, 0.59, 0.2993, 0.7247, 0.43, 0.7264, 0.4597, 0.7264, 0.4597, 0.7247, 0.43, 0.9722, 0.5226, 0.9711, 0.4913, 0.9711, 0.4913, 0.9722, 0.5226, 0.6563, 0.4195, 0.6576, 0.4493, 0.6576, 0.4493, 0.6563, 0.4195, 0.9972, 0.6764, 0.9968, 0.6402, 0.9968, 0.6402, 0.9972, 0.6764, 0.589, 0.3967, 0.59, 0.43, 0.59, 0.43, 0.589, 0.3967, 0.9711, 0.6146, 0.9722, 0.5796, 0.9722, 0.5796, 0.9711, 0.6146, 0.8997, 0.7313, 0.9001, 0.6951, 0.9001, 0.6951, 0.8997, 0.7313, 0.7903, 0.338, 0.7903, 0.3724, 0.7903, 0.3724, 0.7903, 0.338, 0.9722, 0.3851, 0.9739, 0.3538, 0.9739, 0.3538, 0.9722, 0.3851, 0.7247, 0.2993, 0.7237, 0.3291, 0.7237, 0.3291, 0.7247, 0.2993, 0.6576, 0.2889, 0.6563, 0.3187, 0.6563, 0.3187, 0.6576, 0.2889, 0.9722, 0.7171, 0.9711, 0.6857, 0.9711, 0.6857, 0.9722, 0.7171, 0.9029, 0.8233, 0.9012, 0.7976, 0.9012, 0.7976, 0.9029, 0.8233, 0.5917, 0.275, 0.59, 0.2993, 0.59, 0.2993, 0.5917, 0.275, 0.9711, 0.4913, 0.9707, 0.4563, 0.9707, 0.4563, 0.9711, 0.4913, 0.7237, 0.3967, 0.7247, 0.43, 0.7247, 0.43, 0.7237, 0.3967, 0.9968, 0.6402, 0.9972, 0.6052, 0.9972, 0.6052, 0.9968, 0.6402, 0.6556, 0.3863, 0.6563, 0.4195, 0.6563, 0.4195, 0.6556, 0.3863, 0.5886, 0.3624, 0.589, 0.3967, 0.589, 0.3967, 0.5886, 0.3624, 0.9001, 0.6951, 0.9012, 0.6601, 0.9012, 0.6601, 0.9001, 0.6951, 0.9722, 0.5796, 0.9739, 0.5483, 0.9739, 0.5483, 0.9722, 0.5796, 1.0, 0.7427, 0.9983, 0.7114, 0.9983, 0.7114, 1.0, 0.7427, 0.791, 0.3048, 0.7903, 0.338, 0.7903, 0.338, 0.791, 0.3048, 0.9001, 0.6951, 0.9012, 0.6601, 0.9012, 0.6601, 0.9001, 0.6951, 0.9722, 0.5796, 0.9739, 0.5483, 0.9739, 0.5483, 0.9722, 0.5796, 0.5886, 0.3624, 0.589, 0.3967, 0.589, 0.3967, 0.5886, 0.3624, 0.6556, 0.3863, 0.6563, 0.4195, 0.6563, 0.4195, 0.6556, 0.3863, 0.9968, 0.6402, 0.9972, 0.6052, 0.9972, 0.6052, 0.9968, 0.6402, 0.7237, 0.3967, 0.7247, 0.43, 0.7247, 0.43, 0.7237, 0.3967, 0.9711, 0.4913, 0.9707, 0.4563, 0.9707, 0.4563, 0.9711, 0.4913, 0.5917, 0.275, 0.59, 0.2993, 0.59, 0.2993, 0.5917, 0.275, 0.9029, 0.8233, 0.9012, 0.7976, 0.9012, 0.7976, 0.9029, 0.8233, 0.9722, 0.7171, 0.9711, 0.6857, 0.9711, 0.6857, 0.9722, 0.7171, 0.6576, 0.2889, 0.6563, 0.3187, 0.6563, 0.3187, 0.6576, 0.2889, 0.9722, 0.3851, 0.9739, 0.3538, 0.9739, 0.3538, 0.9722, 0.3851, 0.7247, 0.2993, 0.7237, 0.3291, 0.7237, 0.3291, 0.7247, 0.2993, 0.7903, 0.338, 0.7903, 0.3724, 0.7903, 0.3724, 0.7903, 0.338, 0.8997, 0.7313, 0.9001, 0.6951, 0.9001, 0.6951, 0.8997, 0.7313, 0.9711, 0.6146, 0.9722, 0.5796, 0.9722, 0.5796, 0.9711, 0.6146, 0.589, 0.3967, 0.59, 0.43, 0.59, 0.43, 0.589, 0.3967, 0.6563, 0.4195, 0.6576, 0.4493, 0.6576, 0.4493, 0.6563, 0.4195, 0.9972, 0.6764, 0.9968, 0.6402, 0.9968, 0.6402, 0.9972, 0.6764, 0.7247, 0.43, 0.7264, 0.4597, 0.7264, 0.4597, 0.7247, 0.43, 0.9722, 0.5226, 0.9711, 0.4913, 0.9711, 0.4913, 0.9722, 0.5226, 0.59, 0.2993, 0.589, 0.3291, 0.589, 0.3291, 0.59, 0.2993, 0.7923, 0.275, 0.791, 0.3048, 0.791, 0.3048, 0.7923, 0.275, 0.9739, 0.5483, 0.9722, 0.5226, 0.9722, 0.5226, 0.9739, 0.5483, 0.9983, 0.7114, 0.9972, 0.6764, 0.9972, 0.6764, 0.9983, 0.7114, 0.6576, 0.4493, 0.6595, 0.4736, 0.6595, 0.4736, 0.6576, 0.4493, 0.59, 0.43, 0.5917, 0.4597, 0.5917, 0.4597, 0.59, 0.43, 0.9707, 0.6508, 0.9711, 0.6146, 0.9711, 0.6146, 0.9707, 0.6508, 0.9001, 0.7663, 0.8997, 0.7313, 0.8997, 0.7313, 0.9001, 0.7663, 0.7903, 0.3724, 0.791, 0.4056, 0.791, 0.4056, 0.7903, 0.3724, 0.7237, 0.3291, 0.7233, 0.3624, 0.7233, 0.3624, 0.7237, 0.3291, 0.9711, 0.4201, 0.9722, 0.3851, 0.9722, 0.3851, 0.9711, 0.4201, 0.6563, 0.3187, 0.6556, 0.3519, 0.6556, 0.3519, 0.6563, 0.3187, 0.9739, 0.7427, 0.9722, 0.7171, 0.9722, 0.7171, 0.9739, 0.7427, 0.9983, 0.5739, 1.0, 0.5483, 1.0, 0.5483, 0.9983, 0.5739, 0.59, 0.2993, 0.589, 0.3291, 0.589, 0.3291, 0.59, 0.2993, 0.9722, 0.5226, 0.9711, 0.4913, 0.9711, 0.4913, 0.9722, 0.5226, 0.7247, 0.43, 0.7264, 0.4597, 0.7264, 0.4597, 0.7247, 0.43, 0.9972, 0.6764, 0.9968, 0.6402, 0.9968, 0.6402, 0.9972, 0.6764, 0.6563, 0.4195, 0.6576, 0.4493, 0.6576, 0.4493, 0.6563, 0.4195, 0.589, 0.3967, 0.59, 0.43, 0.59, 0.43, 0.589, 0.3967, 0.9711, 0.6146, 0.9722, 0.5796, 0.9722, 0.5796, 0.9711, 0.6146, 0.8997, 0.7313, 0.9001, 0.6951, 0.9001, 0.6951, 0.8997, 0.7313, 0.7903, 0.338, 0.7903, 0.3724, 0.7903, 0.3724, 0.7903, 0.338, 0.9722, 0.3851, 0.9739, 0.3538, 0.9739, 0.3538, 0.9722, 0.3851, 0.7247, 0.2993, 0.7237, 0.3291, 0.7237, 0.3291, 0.7247, 0.2993, 0.9029, 0.8233, 0.9012, 0.7976, 0.9012, 0.7976, 0.9029, 0.8233, 0.6576, 0.2889, 0.6563, 0.3187, 0.6563, 0.3187, 0.6576, 0.2889, 0.7247, 0.2993, 0.7237, 0.3291, 0.7237, 0.3291, 0.7247, 0.2993, 0.9722, 0.3851, 0.9739, 0.3538, 0.9739, 0.3538, 0.9722, 0.3851, 0.7903, 0.338, 0.7903, 0.3724, 0.7903, 0.3724, 0.7903, 0.338, 0.8997, 0.7313, 0.9001, 0.6951, 0.9001, 0.6951, 0.8997, 0.7313, 0.9711, 0.6146, 0.9722, 0.5796, 0.9722, 0.5796, 0.9711, 0.6146, 0.589, 0.3967, 0.59, 0.43, 0.59, 0.43, 0.589, 0.3967, 0.9972, 0.6764, 0.9968, 0.6402, 0.9968, 0.6402, 0.9972, 0.6764, 0.6563, 0.4195, 0.6576, 0.4493, 0.6576, 0.4493, 0.6563, 0.4195, 0.7247, 0.43, 0.7264, 0.4597, 0.7264, 0.4597, 0.7247, 0.43, 0.9722, 0.5226, 0.9711, 0.4913, 0.9711, 0.4913, 0.9722, 0.5226, 0.59, 0.2993, 0.589, 0.3291, 0.589, 0.3291, 0.59, 0.2993, 0.9983, 0.5739, 1.0, 0.5483, 1.0, 0.5483, 0.9983, 0.5739, 0.9739, 0.7427, 0.9722, 0.7171, 0.9722, 0.7171, 0.9739, 0.7427, 0.6563, 0.3187, 0.6556, 0.3519, 0.6556, 0.3519, 0.6563, 0.3187, 0.7237, 0.3291, 0.7233, 0.3624, 0.7233, 0.3624, 0.7237, 0.3291, 0.9711, 0.4201, 0.9722, 0.3851, 0.9722, 0.3851, 0.9711, 0.4201, 0.7903, 0.3724, 0.791, 0.4056, 0.791, 0.4056, 0.7903, 0.3724, 0.9707, 0.6508, 0.9711, 0.6146, 0.9711, 0.6146, 0.9707, 0.6508, 0.9001, 0.7663, 0.8997, 0.7313, 0.8997, 0.7313, 0.9001, 0.7663, 0.59, 0.43, 0.5917, 0.4597, 0.5917, 0.4597, 0.59, 0.43, 0.6576, 0.4493, 0.6595, 0.4736, 0.6595, 0.4736, 0.6576, 0.4493, 0.9983, 0.7114, 0.9972, 0.6764, 0.9972, 0.6764, 0.9983, 0.7114, 0.7264, 0.275, 0.7247, 0.2993, 0.7247, 0.2993, 0.7264, 0.275, 0.5917, 0.4597, 0.5938, 0.484, 0.5938, 0.484, 0.5917, 0.4597, 0.9012, 0.7976, 0.9001, 0.7663, 0.9001, 0.7663, 0.9012, 0.7976, 0.9711, 0.6857, 0.9707, 0.6508, 0.9707, 0.6508, 0.9711, 0.6857, 0.791, 0.4056, 0.7923, 0.4354, 0.7923, 0.4354, 0.791, 0.4056, 0.7233, 0.3624, 0.7237, 0.3967, 0.7237, 0.3967, 0.7233, 0.3624, 0.9707, 0.4563, 0.9711, 0.4201, 0.9711, 0.4201, 0.9707, 0.4563, 0.6556, 0.3519, 0.6556, 0.3863, 0.6556, 0.3863, 0.6556, 0.3519, 0.9012, 0.6601, 0.9029, 0.6288, 0.9029, 0.6288, 0.9012, 0.6601, 0.9972, 0.6052, 0.9983, 0.5739, 0.9983, 0.5739, 0.9972, 0.6052, 0.589, 0.3291, 0.5886, 0.3624, 0.5886, 0.3624, 0.589, 0.3291, 0.9739, 0.5483, 0.9722, 0.5226, 0.9722, 0.5226, 0.9739, 0.5483, 0.7923, 0.275, 0.791, 0.3048, 0.791, 0.3048, 0.7923, 0.275, 0.6576, 0.4493, 0.6595, 0.4736, 0.6595, 0.4736, 0.6576, 0.4493, 0.9983, 0.7114, 0.9972, 0.6764, 0.9972, 0.6764, 0.9983, 0.7114, 0.59, 0.43, 0.5917, 0.4597, 0.5917, 0.4597, 0.59, 0.43, 0.9707, 0.6508, 0.9711, 0.6146, 0.9711, 0.6146, 0.9707, 0.6508, 0.9001, 0.7663, 0.8997, 0.7313, 0.8997, 0.7313, 0.9001, 0.7663, 0.7903, 0.3724, 0.791, 0.4056, 0.791, 0.4056, 0.7903, 0.3724, 0.9711, 0.4201, 0.9722, 0.3851, 0.9722, 0.3851, 0.9711, 0.4201, 0.7237, 0.3291, 0.7233, 0.3624, 0.7233, 0.3624, 0.7237, 0.3291, 0.6563, 0.3187, 0.6556, 0.3519, 0.6556, 0.3519, 0.6563, 0.3187, 0.9983, 0.5739, 1.0, 0.5483, 1.0, 0.5483, 0.9983, 0.5739, 0.9739, 0.7427, 0.9722, 0.7171, 0.9722, 0.7171, 0.9739, 0.7427, 0.9013, 0.08443, 0.9123, 0.1194, 0.9042, 0.1203, 0.8938, 0.08708, 0.9123, 0.1556, 0.9013, 0.1906, 0.8938, 0.1879, 0.9042, 0.1547, 0.5886, 0.1556, 0.5886, 0.1194, 0.5967, 0.1203, 0.5967, 0.1547, 0.8498, 0.02747, 0.88, 0.05307, 0.8735, 0.05729, 0.8449, 0.03297, 0.6209, 0.2219, 0.5996, 0.1906, 0.6072, 0.1879, 0.6274, 0.2177, 0.7718, 0.0, 0.8129, 0.00937, 0.8098, 0.01578, 0.7707, 0.006875, 0.688, 0.2656, 0.6511, 0.2475, 0.656, 0.242, 0.6911, 0.2592, 0.688, 0.00937, 0.7292, 1.879e-08, 0.7302, 0.006875, 0.6911, 0.01578, 0.7718, 0.275, 0.7292, 0.275, 0.7302, 0.2681, 0.7707, 0.2681, 0.8498, 0.2475, 0.8129, 0.2656, 0.8098, 0.2592, 0.8449, 0.242, 0.6209, 0.05307, 0.6511, 0.02747, 0.656, 0.03297, 0.6274, 0.05729, 0.9123, 0.1194, 0.9123, 0.1556, 0.9042, 0.1547, 0.9042, 0.1203, 0.9013, 0.1906, 0.88, 0.2219, 0.8735, 0.2177, 0.8938, 0.1879, 0.5886, 0.1194, 0.5996, 0.08443, 0.6072, 0.08708, 0.5967, 0.1203, 0.88, 0.05307, 0.9013, 0.08443, 0.8938, 0.08708, 0.8735, 0.05729, 0.5996, 0.1906, 0.5886, 0.1556, 0.5967, 0.1547, 0.6072, 0.1879, 0.8129, 0.00937, 0.8498, 0.02747, 0.8449, 0.03297, 0.8098, 0.01578, 0.6511, 0.2475, 0.6209, 0.2219, 0.6274, 0.2177, 0.656, 0.242, 0.7292, 1.879e-08, 0.7718, 0.0, 0.7707, 0.006875, 0.7302, 0.006875, 0.7292, 0.275, 0.688, 0.2656, 0.6911, 0.2592, 0.7302, 0.2681, 0.8129, 0.2656, 0.7718, 0.275, 0.7707, 0.2681, 0.8098, 0.2592, 0.6511, 0.02747, 0.688, 0.00937, 0.6911, 0.01578, 0.656, 0.03297, 0.88, 0.2219, 0.8498, 0.2475, 0.8449, 0.242, 0.8735, 0.2177, 0.5996, 0.08443, 0.6209, 0.05307, 0.6274, 0.05729, 0.6072, 0.08708, 0.9722, 0.7171, 0.9711, 0.6857, 0.9711, 0.6857, 0.9722, 0.7171, 0.5917, 0.275, 0.59, 0.2993, 0.59, 0.2993, 0.5917, 0.275, 0.9711, 0.4913, 0.9707, 0.4563, 0.9707, 0.4563, 0.9711, 0.4913, 0.7237, 0.3967, 0.7247, 0.43, 0.7247, 0.43, 0.7237, 0.3967, 0.9968, 0.6402, 0.9972, 0.6052, 0.9972, 0.6052, 0.9968, 0.6402, 0.6556, 0.3863, 0.6563, 0.4195, 0.6563, 0.4195, 0.6556, 0.3863, 0.5886, 0.3624, 0.589, 0.3967, 0.589, 0.3967, 0.5886, 0.3624, 0.9001, 0.6951, 0.9012, 0.6601, 0.9012, 0.6601, 0.9001, 0.6951, 0.9722, 0.5796, 0.9739, 0.5483, 0.9739, 0.5483, 0.9722, 0.5796, 0.791, 0.3048, 0.7903, 0.338, 0.7903, 0.338, 0.791, 0.3048, 0.7264, 0.275, 0.7247, 0.2993, 0.7247, 0.2993, 0.7264, 0.275, 1.0, 0.7427, 0.9983, 0.7114, 0.9983, 0.7114, 1.0, 0.7427, 0.5917, 0.4597, 0.5938, 0.484, 0.5938, 0.484, 0.5917, 0.4597, 0.9711, 0.6857, 0.9707, 0.6508, 0.9707, 0.6508, 0.9711, 0.6857, 0.9012, 0.7976, 0.9001, 0.7663, 0.9001, 0.7663, 0.9012, 0.7976, 0.791, 0.4056, 0.7923, 0.4354, 0.7923, 0.4354, 0.791, 0.4056, 0.9707, 0.4563, 0.9711, 0.4201, 0.9711, 0.4201, 0.9707, 0.4563, 0.7233, 0.3624, 0.7237, 0.3967, 0.7237, 0.3967, 0.7233, 0.3624, 0.6556, 0.3519, 0.6556, 0.3863, 0.6556, 0.3863, 0.6556, 0.3519, 0.9012, 0.6601, 0.9029, 0.6288, 0.9029, 0.6288, 0.9012, 0.6601, 0.9972, 0.6052, 0.9983, 0.5739, 0.9983, 0.5739, 0.9972, 0.6052, 0.589, 0.3291, 0.5886, 0.3624, 0.5886, 0.3624, 0.589, 0.3291, 0.9739, 0.5483, 0.9722, 0.5226, 0.9722, 0.5226, 0.9739, 0.5483, 0.7923, 0.275, 0.791, 0.3048, 0.791, 0.3048, 0.7923, 0.275, 0.02006, 0.6535, 0.0588, 0.5965, 0.1136, 0.55, 0.1807, 0.517, 0.2556, 0.5, 0.333, 0.5, 0.4079, 0.517, 0.475, 0.55, 0.5298, 0.5965, 0.5685, 0.6535, 0.5886, 0.7171, 0.5886, 0.7829, 0.5685, 0.8465, 0.5298, 0.9035, 0.475, 0.95, 0.4079, 0.983, 0.333, 1.0, 0.2556, 1.0, 0.1807, 0.983, 0.1136, 0.95, 0.0588, 0.9035, 0.02006, 0.8465, 2.212e-08, 0.7829, 0.0, 0.7171, 0.9182, 0.0, 0.915, 0.05699, 0.915, 0.05699, 0.9182, 0.0, 0.915, 0.6608, 0.9182, 0.7074, 0.9182, 0.7074, 0.915, 0.6608, 0.9123, 0.1864, 0.913, 0.25, 0.913, 0.25, 0.9123, 0.1864, 0.913, 0.4743, 0.9123, 0.5402, 0.9123, 0.5402, 0.913, 0.4743, 0.8775, 0.525, 0.8795, 0.582, 0.8795, 0.582, 0.8775, 0.525, 0.9505, 0.2968, 0.9537, 0.3538, 0.9537, 0.3538, 0.9505, 0.2968, 0.9485, 0.1038, 0.9478, 0.1674, 0.9478, 0.1674, 0.9485, 0.1038, 0.8795, 0.332, 0.8775, 0.3956, 0.8775, 0.3956, 0.8795, 0.332, 0.915, 0.307, 0.9182, 0.3536, 0.9182, 0.3536, 0.915, 0.307, 0.913, 0.6038, 0.915, 0.6608, 0.915, 0.6608, 0.913, 0.6038, 0.913, 0.1206, 0.9123, 0.1864, 0.9123, 0.1864, 0.913, 0.1206, 0.915, 0.4108, 0.913, 0.4743, 0.913, 0.4743, 0.915, 0.4108, 0.8768, 0.4614, 0.8775, 0.525, 0.8775, 0.525, 0.8768, 0.4614, 0.9485, 0.2332, 0.9505, 0.2968, 0.9505, 0.2968, 0.9485, 0.2332, 0.9505, 0.04679, 0.9485, 0.1038, 0.9485, 0.1038, 0.9505, 0.04679, 0.8827, 0.275, 0.8795, 0.332, 0.8795, 0.332, 0.8827, 0.275, 0.913, 0.25, 0.915, 0.307, 0.915, 0.307, 0.913, 0.25, 0.9123, 0.5402, 0.913, 0.6038, 0.913, 0.6038, 0.9123, 0.5402, 0.915, 0.05699, 0.913, 0.1206, 0.913, 0.1206, 0.915, 0.05699, 0.8795, 0.582, 0.8827, 0.6286, 0.8827, 0.6286, 0.8795, 0.582, 0.9182, 0.3538, 0.915, 0.4108, 0.915, 0.4108, 0.9182, 0.3538, 0.8775, 0.3956, 0.8768, 0.4614, 0.8768, 0.4614, 0.8775, 0.3956, 0.9478, 0.1674, 0.9485, 0.2332, 0.9485, 0.2332, 0.9478, 0.1674])
me_cylinder.use_remesh_preserve_volume = False
me_cylinder.use_remesh_preserve_attributes = False
me_cylinder.use_mirror_vertex_groups = False
me_cylinder.update()

# ---- objects
ob_satengine = bpy.data.objects.new('SatEngine', me_cylinder)

# ---- transforms, parenting, visibility, modifiers, constraints
ob_satengine.location = (1.364e-09, -3.326e-09, -0.02)
ob_satengine.lineart.crease_threshold = 0.0

# ---- collection membership
col_collection_1.objects.link(ob_satengine)

# ---- scene / render settings (as saved in the file)
scene.frame_start = 1; scene.frame_end = 250; scene.frame_set(1)
scene.render.engine = 'BLENDER_EEVEE_NEXT'
scene.render.resolution_percentage = 50
scene.render.dither_intensity = 0.0
scene.cycles.use_denoising = False
scene.cycles.samples = 10
scene.cycles.sampling_pattern = 'TABULATED_SOBOL'
scene.cycles.light_sampling_threshold = 0.0
scene.cycles.use_adaptive_sampling = False
scene.cycles.use_light_tree = False
scene.cycles.blur_glossy = 0.0
scene.cycles.pixel_filter_type = 'GAUSSIAN'
scene.cycles.sample_clamp_indirect = 0.0
scene.view_settings.view_transform = 'Standard'
bpy.context.view_layer.update()

# ---- added for rendering (the .blend has no active camera and no usable light): camera, sun
cam_auto = bpy.data.cameras.new('AutoCamera')
cam_auto.lens = 50.0
cam_auto.sensor_width = 36.0
cam_auto.clip_end = 1000.0
ob_auto_camera = bpy.data.objects.new('AutoCamera', cam_auto)
scene.collection.objects.link(ob_auto_camera)
ob_auto_camera.location = (0.308684, -0.370421, 0.170748)
ob_auto_camera.rotation_euler = (1.09748, -7.21219e-08, 0.694738)
scene.camera = ob_auto_camera
light_auto_sun = bpy.data.lights.new('AutoSun', 'SUN')
light_auto_sun.energy = 3.0
light_auto_sun.angle = 0.0523599
ob_auto_sun = bpy.data.objects.new('AutoSun', light_auto_sun)
scene.collection.objects.link(ob_auto_sun)
ob_auto_sun.rotation_euler = (0.872665, 0.174533, 0.523599)
bpy.context.view_layer.update()
